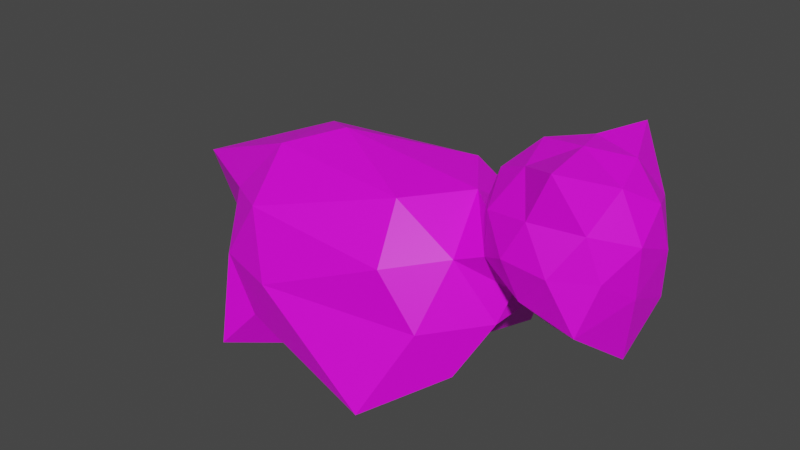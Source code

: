 # Source: Monster_1.blend  (saved by Blender 2.83.19; exported with 4.5.12 LTS)
import bpy
from mathutils import Matrix  # noqa: F401  (used for matrix-valued properties, if any)

bpy.ops.wm.read_factory_settings(use_empty=True)
scene = bpy.context.scene
scene.name = 'Scene'

# ---- collections
col_collection = bpy.data.collections.new('Collection'); scene.collection.children.link(col_collection)

# ---- images (referenced by path relative to the original .blend; pixels are not part of the script)
import os
ASSET_DIR = os.environ.get("B2B_ASSET_DIR", "")  # directory of the original .blend (textures are referenced by path, not embedded)
HERE = os.path.dirname(os.path.abspath(__file__))  # packed textures are extracted next to this script under _unpacked/

def load_image(name, relpath, width, height, colorspace="sRGB"):
    """Load a texture the original file referenced (path relative to the .blend, or extracted next to this script)."""
    p = next((c for c in (os.path.join(HERE, relpath), os.path.join(ASSET_DIR, relpath)) if relpath and os.path.exists(c)), "")
    if p:
        img = bpy.data.images.load(p, check_existing=True)
        img.name = name
    else:  # same state as the original file: an image datablock whose file is absent (Cycles renders it pink)
        img = bpy.data.images.new(name, width, height)
        img.source = "FILE"
        img.filepath = "//" + (relpath or name)
    img.colorspace_settings.name = colorspace
    return img
img_cat_texture = load_image('Cat_Texture', 'Cat_Texture.png', 1024, 1024, 'sRGB')

# ---- materials (node trees are filled in below, after node groups)
mat_x = bpy.data.materials.new('材质')
mat_x.use_transparent_shadow = False

# ---- material node trees
mat_x.use_nodes = True; mat_x.node_tree.nodes.clear()
_N = mat_x.node_tree.nodes; _L = mat_x.node_tree.links
n0 = _N.new('ShaderNodeBsdfPrincipled'); n0.name = 'Principled BSDF'; n0.location = (10, 300)
n0.distribution = 'GGX'
n0.subsurface_method = 'BURLEY'
n0.inputs[3].default_value = 1.45
n0.inputs[27].default_value = (0.0, 0.0, 0.0, 1.0)
n0.inputs[28].default_value = 1.0
n1 = _N.new('ShaderNodeOutputMaterial'); n1.name = 'Material Output'; n1.location = (300, 300)
n2 = _N.new('ShaderNodeTexImage'); n2.name = '图像纹理'; n2.location = (-391, 150)
n2.image = img_cat_texture
_L.new(n0.outputs[0], n1.inputs[0])
_L.new(n2.outputs[0], n0.inputs[0])
n1.is_active_output = True

# ---- world
world_world = bpy.data.worlds.new('World'); scene.world = world_world
world_world.use_nodes = True; world_world.node_tree.nodes.clear()
_N = world_world.node_tree.nodes; _L = world_world.node_tree.links
n0 = _N.new('ShaderNodeOutputWorld'); n0.name = 'World Output'; n0.location = (300, 300)
n1 = _N.new('ShaderNodeBackground'); n1.name = 'Background'; n1.location = (10, 300)
n1.inputs[0].default_value = (0.05088, 0.05088, 0.05088, 1.0)
_L.new(n1.outputs[0], n0.inputs[0])
n0.is_active_output = True
world_world.color = (0.05088, 0.05088, 0.05088)
world_world.use_sun_shadow = False
world_world.sun_shadow_jitter_overblur = 0.0

# ---- meshes
me_x = bpy.data.meshes.new('棱角球')
me_x.from_pydata([(0.1499, -4.652e-06, -0.7834), (1.499, -0.5257, -0.4472), (-0.2764, -0.8506, -0.4472), (-0.7036, -1.612e-07, -0.4829), (-0.2764, 0.8506, -0.4472), (1.499, 0.5257, -0.4472), (1.052, -0.8506, 0.4472), (-0.7236, -0.5257, 0.4472), (-0.7236, 0.5257, 0.4472), (1.052, 0.8506, 0.4472), (0.0, 0.0, 1.0), (-0.1625, -0.5, -0.8507), (0.8003, -0.3031, -0.6826), (1.038, -1.096, -0.6893), (1.37, -4.919e-06, -0.3914), (0.8, 0.3031, -0.6824), (-0.3835, -7.773e-07, -0.7636), (-0.6157, -0.9226, -0.8249), (-0.1625, 0.5, -0.8507), (-0.6157, 0.9226, -0.8249), (1.038, 1.096, -0.6893), (1.726, -0.309, 0.0), (1.726, 0.309, 0.0), (0.0, -1.0, 0.0), (1.363, -0.809, 0.0), (-0.9516, -0.3098, -0.0005399), (-0.5878, -0.809, 0.0), (-0.5878, 0.809, 0.0), (-0.9516, 0.3098, -0.0005399), (1.363, 0.809, 0.0), (0.0, 1.0, 0.0), (1.463, -0.5, 0.5257), (-0.2629, -0.809, 0.5257), (-1.646, 0.0, 0.3566), (-0.2629, 0.809, 0.5257), (1.463, 0.5, 0.5257), (0.9377, -0.5, 0.8507), (1.301, 0.0, 0.8507), (-0.4253, -0.309, 0.8507), (-0.4253, 0.309, 0.8507), (0.9377, 0.5, 0.8507), (2.169, -0.2905, 0.1663), (2.611, -0.4368, 0.714), (1.95, -0.6321, 0.7608), (1.979, 0.3973, 0.3047), (2.716, 0.2513, 0.3584), (2.282, -0.604, 1.47), (1.631, -0.2011, 1.195), (1.647, 0.431, 0.9182), (2.307, 0.6264, 0.8715), (2.699, 0.115, 1.119), (2.093, 0.2606, 1.416), (2.05, -0.5368, 0.425), (2.501, -0.538, 0.3073), (2.307, -0.6278, 0.7236), (2.723, -0.1498, 0.5214), (2.628, -0.04973, -0.04914), (1.814, -0.2278, 0.2789), (1.689, -0.442, 0.6054), (2.045, 0.07786, 0.06908), (1.704, 0.1592, 0.3424), (2.404, 0.4792, 0.1967), (2.747, -0.1887, 0.9343), (2.757, 0.1829, 0.7717), (2.113, -0.6041, 1.079), (2.501, -0.4893, 1.052), (1.501, -0.1887, 0.8605), (1.731, -0.4893, 1.006), (1.756, 0.4835, 0.5805), (1.51, 0.1829, 0.698), (2.527, 0.4856, 0.6244), (2.146, 0.6011, 0.5513), (2.553, -0.1649, 1.29), (1.925, -0.3507, 1.334), (1.553, 0.1357, 1.099), (1.951, 0.622, 0.9086), (2.569, 0.4363, 1.027), (2.197, -0.07932, 1.464), (2.443, 0.2213, 1.347), (1.815, 0.0355, 1.391), (1.825, 0.4071, 1.229), (2.218, 0.7538, 1.399)], [], [(0, 12, 11), (1, 12, 14), (0, 11, 16), (0, 16, 18), (0, 18, 15), (1, 14, 21), (2, 13, 23), (3, 17, 25), (4, 19, 27), (5, 20, 29), (1, 21, 24), (2, 23, 26), (3, 25, 28), (4, 27, 30), (5, 29, 22), (6, 31, 36), (7, 32, 38), (8, 33, 39), (9, 34, 40), (37, 40, 10), (37, 35, 40), (35, 9, 40), (40, 39, 10), (40, 34, 39), (34, 8, 39), (39, 38, 10), (39, 33, 38), (33, 7, 38), (38, 36, 10), (38, 32, 36), (32, 6, 36), (36, 37, 10), (36, 31, 37), (22, 29, 35), (29, 9, 35), (30, 34, 9), (30, 27, 34), (27, 8, 34), (28, 33, 8), (28, 25, 33), (25, 7, 33), (26, 32, 7), (26, 23, 32), (23, 6, 32), (24, 31, 6), (24, 21, 31), (29, 30, 9), (29, 20, 30), (20, 4, 30), (27, 28, 8), (27, 19, 28), (19, 3, 28), (25, 26, 7), (25, 17, 26), (17, 2, 26), (23, 24, 6), (23, 13, 24), (13, 1, 24), (21, 14, 22), (14, 5, 22), (15, 20, 5), (15, 18, 20), (18, 4, 20), (18, 19, 4), (18, 16, 19), (16, 3, 19), (16, 17, 3), (16, 11, 17), (11, 2, 17), (14, 15, 5), (14, 12, 15), (12, 0, 15), (11, 13, 2), (11, 12, 13), (12, 1, 13), (41, 53, 52), (42, 53, 55), (41, 52, 57), (41, 57, 59), (41, 59, 56), (42, 55, 62), (43, 54, 64), (44, 60, 68), (45, 61, 70), (42, 62, 65), (43, 64, 67), (44, 68, 71), (45, 70, 63), (46, 72, 77), (47, 73, 79), (48, 74, 80), (49, 75, 81), (50, 76, 78), (78, 81, 51), (78, 76, 81), (76, 49, 81), (81, 80, 51), (81, 75, 80), (75, 48, 80), (80, 79, 51), (80, 74, 79), (74, 47, 79), (79, 77, 51), (79, 73, 77), (73, 46, 77), (77, 78, 51), (77, 72, 78), (72, 50, 78), (63, 76, 50), (63, 70, 76), (70, 49, 76), (71, 75, 49), (71, 68, 75), (68, 48, 75), (69, 74, 48), (69, 66, 74), (66, 47, 74), (67, 73, 47), (67, 64, 73), (64, 46, 73), (65, 72, 46), (65, 62, 72), (62, 50, 72), (70, 71, 49), (70, 61, 71), (61, 44, 71), (68, 69, 48), (68, 60, 69), (66, 67, 47), (66, 58, 67), (58, 43, 67), (64, 65, 46), (64, 54, 65), (54, 42, 65), (62, 63, 50), (62, 55, 63), (55, 45, 63), (56, 61, 45), (56, 59, 61), (59, 44, 61), (59, 60, 44), (59, 57, 60), (57, 52, 58), (52, 43, 58), (55, 56, 45), (55, 53, 56), (53, 41, 56), (52, 54, 43), (52, 53, 54), (53, 42, 54), (69, 60, 22, 35), (60, 57, 21, 22), (57, 58, 31, 21), (58, 66, 37, 31), (66, 69, 35, 37)])
_uv = me_x.uv_layers.new(name='UV 贴图')
_uv.uv.foreach_set('vector', [0.1851, 0.2603, 0.2328, 0.1353, 0.2642, 0.286, 0.2676, 0.02774, 0.2328, 0.1353, 0.1844, 0.0103, 0.1851, 0.2603, 0.2642, 0.286, 0.1845, 0.3407, 0.1851, 0.2603, 0.1845, 0.3407, 0.1052, 0.286, 0.1851, 0.2603, 0.1052, 0.286, 0.1364, 0.135, 0.8862, 0.5918, 0.8973, 0.6736, 0.8357, 0.6343, 0.4536, 0.2651, 0.3766, 0.07235, 0.5158, 0.2078, 0.7868, 0.1321, 0.8743, 0.008018, 0.8471, 0.17, 0.2078, 0.6907, 0.265, 0.7446, 0.1338, 0.7343, 0.2151, 0.4168, 0.2689, 0.5031, 0.1554, 0.4439, 0.8862, 0.5918, 0.8357, 0.6343, 0.8184, 0.5462, 0.4536, 0.2651, 0.5158, 0.2078, 0.5327, 0.2994, 0.7868, 0.1321, 0.8471, 0.17, 0.7649, 0.2111, 0.2078, 0.6907, 0.1338, 0.7343, 0.1476, 0.6525, 0.2151, 0.4168, 0.1554, 0.4439, 0.1405, 0.375, 0.7337, 0.5286, 0.746, 0.5971, 0.6626, 0.5763, 0.5122, 0.7819, 0.4398, 0.7538, 0.4934, 0.705, 0.6471, 0.6889, 0.6474, 0.8375, 0.5727, 0.6503, 0.08456, 0.49, 0.05637, 0.6842, 0.007832, 0.4952, 0.4174, 0.4978, 0.5059, 0.4914, 0.4947, 0.6234, 0.2788, 0.6159, 0.3262, 0.5364, 0.3487, 0.6159, 0.06373, 0.4181, 0.08456, 0.49, 0.007832, 0.4952, 0.5059, 0.4914, 0.5727, 0.6503, 0.4947, 0.6234, 0.5059, 0.4914, 0.6474, 0.6106, 0.5727, 0.6503, 0.6474, 0.6106, 0.6471, 0.6889, 0.5727, 0.6503, 0.5727, 0.6503, 0.4934, 0.705, 0.4947, 0.6234, 0.5727, 0.6503, 0.6474, 0.8375, 0.4934, 0.705, 0.6474, 0.8375, 0.5122, 0.7819, 0.4934, 0.705, 0.4934, 0.705, 0.3776, 0.5799, 0.4947, 0.6234, 0.4934, 0.705, 0.4398, 0.7538, 0.3776, 0.5799, 0.6044, 0.2371, 0.5513, 0.04552, 0.6149, 0.06089, 0.3776, 0.5799, 0.4174, 0.4978, 0.4947, 0.6234, 0.6626, 0.5763, 0.746, 0.5971, 0.6799, 0.6644, 0.1405, 0.375, 0.1554, 0.4439, 0.06373, 0.4181, 0.1554, 0.4439, 0.08456, 0.49, 0.06373, 0.4181, 0.1476, 0.6525, 0.05637, 0.6842, 0.08456, 0.49, 0.1476, 0.6525, 0.1338, 0.7343, 0.05637, 0.6842, 0.1338, 0.7343, 0.05267, 0.7446, 0.05637, 0.6842, 0.7649, 0.2111, 0.8743, 0.2753, 0.7322, 0.2673, 0.7649, 0.2111, 0.8471, 0.17, 0.8743, 0.2753, 0.54, 0.3669, 0.6043, 0.3148, 0.6149, 0.4674, 0.5327, 0.2994, 0.6044, 0.2371, 0.6043, 0.3148, 0.5327, 0.2994, 0.5158, 0.2078, 0.6044, 0.2371, 0.5158, 0.2078, 0.5513, 0.04552, 0.6044, 0.2371, 0.8184, 0.5462, 0.746, 0.5971, 0.7337, 0.5286, 0.8184, 0.5462, 0.8357, 0.6343, 0.746, 0.5971, 0.1554, 0.4439, 0.1476, 0.6525, 0.08456, 0.49, 0.1554, 0.4439, 0.2689, 0.5031, 0.1476, 0.6525, 0.2689, 0.5031, 0.2078, 0.6907, 0.1476, 0.6525, 0.669, 0.2229, 0.7649, 0.2111, 0.7322, 0.2673, 0.669, 0.2229, 0.6294, 0.1302, 0.7649, 0.2111, 0.6294, 0.1302, 0.7868, 0.1321, 0.7649, 0.2111, 0.54, 0.3669, 0.5327, 0.2994, 0.6043, 0.3148, 0.54, 0.3669, 0.406, 0.3233, 0.5327, 0.2994, 0.406, 0.3233, 0.4536, 0.2651, 0.5327, 0.2994, 0.5158, 0.2078, 0.4715, 0.01361, 0.5513, 0.04552, 0.5158, 0.2078, 0.3766, 0.07235, 0.4715, 0.01361, 0.8973, 0.4887, 0.8862, 0.5918, 0.8184, 0.5462, 0.8357, 0.6343, 0.8973, 0.6736, 0.825, 0.7245, 0.8973, 0.6736, 0.868, 0.7453, 0.825, 0.7245, 0.1364, 0.135, 0.01046, 0.1021, 0.1004, 0.02774, 0.1364, 0.135, 0.1052, 0.286, 0.01046, 0.1021, 0.3663, 0.5292, 0.2793, 0.5292, 0.3296, 0.3688, 0.258, 0.6647, 0.265, 0.7446, 0.2078, 0.6907, 0.1052, 0.286, 0.1845, 0.3407, 0.03758, 0.3536, 0.7436, 0.06067, 0.7868, 0.1321, 0.6294, 0.1302, 0.7436, 0.06067, 0.8743, 0.008018, 0.7868, 0.1321, 0.1845, 0.3407, 0.2642, 0.286, 0.3311, 0.3536, 0.3843, 0.2697, 0.4536, 0.2651, 0.406, 0.3233, 0.1844, 0.0103, 0.1364, 0.135, 0.1004, 0.02774, 0.1844, 0.0103, 0.2328, 0.1353, 0.1364, 0.135, 0.2328, 0.1353, 0.1851, 0.2603, 0.1364, 0.135, 0.3843, 0.2697, 0.3766, 0.07235, 0.4536, 0.2651, 0.2642, 0.286, 0.2328, 0.1353, 0.359, 0.1021, 0.2328, 0.1353, 0.2676, 0.02774, 0.359, 0.1021, 0.7352, 0.4664, 0.6711, 0.466, 0.729, 0.4227, 0.6954, 0.859, 0.6724, 0.8107, 0.7427, 0.8288, 0.7352, 0.4664, 0.729, 0.4227, 0.7814, 0.4297, 0.9297, 0.8783, 0.8766, 0.8901, 0.8858, 0.8362, 0.9297, 0.8783, 0.8858, 0.8362, 0.9758, 0.8193, 0.6954, 0.859, 0.7427, 0.8288, 0.7408, 0.8822, 0.72, 0.3698, 0.671, 0.3962, 0.6781, 0.335, 0.8618, 0.3366, 0.9111, 0.361, 0.8557, 0.3912, 0.2481, 0.7602, 0.3043, 0.7891, 0.2394, 0.8067, 0.6954, 0.859, 0.7408, 0.8822, 0.6853, 0.9113, 0.72, 0.3698, 0.6781, 0.335, 0.741, 0.3227, 0.8618, 0.3366, 0.8557, 0.3912, 0.8182, 0.3566, 0.2481, 0.7602, 0.2394, 0.8067, 0.1877, 0.7869, 0.6617, 0.9814, 0.739, 0.9437, 0.7386, 0.993, 0.05338, 0.813, 0.1057, 0.7947, 0.09307, 0.8506, 0.02235, 0.9103, 0.03077, 0.863, 0.07483, 0.9078, 0.2309, 0.8553, 0.2533, 0.9045, 0.1752, 0.9088, 0.7867, 0.9141, 0.83, 0.9147, 0.7941, 0.9639, 0.1665, 0.8898, 0.1373, 0.9658, 0.1283, 0.8892, 0.7941, 0.9639, 0.83, 0.9147, 0.8669, 0.993, 0.1813, 0.8326, 0.2309, 0.8553, 0.1752, 0.9088, 0.1373, 0.9658, 0.07483, 0.9078, 0.1283, 0.8892, 0.2785, 0.6322, 0.3379, 0.62, 0.3379, 0.6772, 0.3178, 0.7667, 0.3592, 0.7553, 0.3592, 0.8082, 0.07483, 0.9078, 0.09307, 0.8506, 0.1283, 0.8892, 0.07483, 0.9078, 0.03077, 0.863, 0.09307, 0.8506, 0.03077, 0.863, 0.05338, 0.813, 0.09307, 0.8506, 0.09307, 0.8506, 0.1497, 0.8395, 0.1283, 0.8892, 0.09307, 0.8506, 0.1057, 0.7947, 0.1497, 0.8395, 0.1057, 0.7947, 0.1665, 0.7619, 0.1497, 0.8395, 0.1497, 0.8395, 0.1665, 0.8898, 0.1283, 0.8892, 0.7386, 0.993, 0.739, 0.9437, 0.7941, 0.9639, 0.739, 0.9437, 0.7867, 0.9141, 0.7941, 0.9639, 0.797, 0.8642, 0.83, 0.9147, 0.7867, 0.9141, 0.1877, 0.7869, 0.2394, 0.8067, 0.1813, 0.8326, 0.2394, 0.8067, 0.2309, 0.8553, 0.1813, 0.8326, 0.2839, 0.851, 0.2533, 0.9045, 0.2309, 0.8553, 0.2839, 0.851, 0.3043, 0.9034, 0.2533, 0.9045, 0.8557, 0.3912, 0.8631, 0.4421, 0.8188, 0.4183, 0.9113, 0.4223, 0.9088, 0.4686, 0.8631, 0.4421, 0.9113, 0.4223, 0.9642, 0.4384, 0.9088, 0.4686, 0.004849, 0.8148, 0.05338, 0.813, 0.03077, 0.863, 0.05114, 0.7725, 0.1057, 0.7947, 0.05338, 0.813, 0.741, 0.3227, 0.6781, 0.335, 0.6974, 0.2886, 0.6781, 0.335, 0.6301, 0.2904, 0.6974, 0.2886, 0.6853, 0.9113, 0.739, 0.9437, 0.6617, 0.9814, 0.6853, 0.9113, 0.7408, 0.8822, 0.739, 0.9437, 0.7408, 0.8822, 0.7867, 0.9141, 0.739, 0.9437, 0.2394, 0.8067, 0.2839, 0.851, 0.2309, 0.8553, 0.2394, 0.8067, 0.3043, 0.7891, 0.2839, 0.851, 0.8292, 0.2887, 0.8618, 0.3366, 0.8182, 0.3566, 0.8557, 0.3912, 0.9113, 0.4223, 0.8631, 0.4421, 0.8557, 0.3912, 0.9111, 0.361, 0.9113, 0.4223, 0.004849, 0.8148, 0.05114, 0.7725, 0.05338, 0.813, 0.7923, 0.3299, 0.7729, 0.3763, 0.741, 0.3227, 0.7729, 0.3763, 0.72, 0.3698, 0.741, 0.3227, 0.6781, 0.335, 0.6275, 0.3621, 0.6301, 0.2904, 0.6781, 0.335, 0.671, 0.3962, 0.6275, 0.3621, 0.671, 0.3962, 0.6339, 0.4158, 0.6275, 0.3621, 0.7408, 0.8822, 0.797, 0.8642, 0.7867, 0.9141, 0.7408, 0.8822, 0.7427, 0.8288, 0.797, 0.8642, 0.7427, 0.8288, 0.8028, 0.8124, 0.797, 0.8642, 0.9758, 0.8193, 0.9133, 0.757, 0.9761, 0.7672, 0.9758, 0.8193, 0.8858, 0.8362, 0.9133, 0.757, 0.9103, 0.297, 0.8618, 0.3366, 0.8292, 0.2887, 0.9103, 0.297, 0.9111, 0.361, 0.8618, 0.3366, 0.9103, 0.297, 0.9642, 0.3384, 0.9111, 0.361, 0.7814, 0.4297, 0.729, 0.4227, 0.7729, 0.3763, 0.729, 0.4227, 0.72, 0.3698, 0.7729, 0.3763, 0.7427, 0.8288, 0.7499, 0.76, 0.8028, 0.8124, 0.7427, 0.8288, 0.6724, 0.8107, 0.7499, 0.76, 0.9964, 0.8901, 0.9297, 0.8783, 0.9758, 0.8193, 0.729, 0.4227, 0.671, 0.3962, 0.72, 0.3698, 0.729, 0.4227, 0.6711, 0.466, 0.671, 0.3962, 0.6711, 0.466, 0.6339, 0.4158, 0.671, 0.3962, 0.7133, 0.6993, 0.7777, 0.7028, 0.825, 0.7245, 0.7287, 0.7431, 0.7777, 0.7028, 0.8012, 0.6507, 0.8357, 0.6343, 0.825, 0.7245, 0.7814, 0.4297, 0.7729, 0.3763, 0.8083, 0.3739, 0.8083, 0.4633, 0.3176, 0.7372, 0.3222, 0.7041, 0.3522, 0.681, 0.3522, 0.7516, 0.2778, 0.7509, 0.2932, 0.7149, 0.3154, 0.681, 0.3154, 0.749])
me_x.materials.append(mat_x)
me_x.use_remesh_fix_poles = True
me_x.use_remesh_preserve_attributes = False
me_x.use_mirror_vertex_groups = False
me_x.update()

# ---- objects
ob_x = bpy.data.objects.new('棱角球', me_x)

# ---- transforms, parenting, visibility, modifiers, constraints
ob_x.location = (0.0, 0.0, 0.0)
ob_x.lineart.crease_threshold = 0.0

# ---- collection membership
col_collection.objects.link(ob_x)

# ---- scene / render settings (as saved in the file)
scene.frame_start = 1; scene.frame_end = 250; scene.frame_set(1)
scene.render.engine = 'BLENDER_EEVEE_NEXT'
scene.cycles.use_denoising = False
scene.cycles.samples = 128
scene.cycles.sampling_pattern = 'TABULATED_SOBOL'
scene.cycles.use_adaptive_sampling = False
scene.cycles.use_light_tree = False
scene.view_settings.view_transform = 'Filmic'
bpy.context.view_layer.update()

# ---- added for rendering (the .blend has no active camera and no usable light): camera, sun
cam_auto = bpy.data.cameras.new('AutoCamera')
cam_auto.lens = 50.0
cam_auto.sensor_width = 36.0
cam_auto.clip_end = 1000.0
ob_auto_camera = bpy.data.objects.new('AutoCamera', cam_auto)
scene.collection.objects.link(ob_auto_camera)
ob_auto_camera.location = (5.58672, -6.03747, 4.33461)
ob_auto_camera.rotation_euler = (1.09748, -7.21219e-08, 0.694738)
scene.camera = ob_auto_camera
light_auto_sun = bpy.data.lights.new('AutoSun', 'SUN')
light_auto_sun.energy = 3.0
light_auto_sun.angle = 0.0523599
ob_auto_sun = bpy.data.objects.new('AutoSun', light_auto_sun)
scene.collection.objects.link(ob_auto_sun)
ob_auto_sun.rotation_euler = (0.872665, 0.174533, 0.523599)
bpy.context.view_layer.update()
